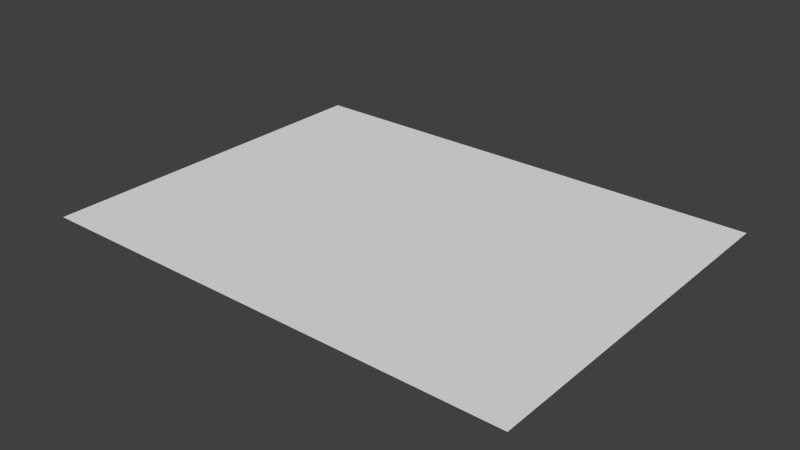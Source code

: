 # Source: HoodEnd.blend  (saved by Blender 2.76.0; exported with 4.5.12 LTS)
import bpy
from mathutils import Matrix  # noqa: F401  (used for matrix-valued properties, if any)

bpy.ops.wm.read_factory_settings(use_empty=True)
scene = bpy.context.scene
scene.name = 'Scene'

# ---- collections
col_collection_1 = bpy.data.collections.new('Collection 1'); scene.collection.children.link(col_collection_1)

# ---- materials (node trees are filled in below, after node groups)
mat_hood = bpy.data.materials.new('Hood')
mat_hood.alpha_threshold = 0.0
mat_hood.use_transparent_shadow = False
mat_hood.roughness = 0.5

# ---- material node trees

# ---- world
world_world = bpy.data.worlds.new('World'); scene.world = world_world
world_world.color = (0.05088, 0.05088, 0.05088)
world_world.use_sun_shadow = False
world_world.sun_shadow_jitter_overblur = 0.0
world_world.cycles.sampling_method = 'MANUAL'
world_world.cycles.sample_map_resolution = 256

# ---- meshes
me_plane = bpy.data.meshes.new('Plane')
me_plane.from_pydata([(-16.0, -12.0, 0.0), (16.0, -12.0, 0.0), (-16.0, 12.0, 0.0), (16.0, 12.0, 0.0), (-16.0, -9.04, 0.0), (-16.0, -10.96, 0.0), (16.0, -10.96, 0.0), (16.0, -9.04, 0.0), (-16.0, -9.36, 0.0), (16.0, -9.36, 0.0), (-16.0, -10.64, 0.0), (16.0, -10.64, 0.0)], [], [(1, 6, 5, 0), (8, 9, 7, 4), (7, 3, 2, 4), (11, 9, 8, 10), (5, 6, 11, 10)])
_uv = me_plane.uv_layers.new(name='UVMap')
_uv.uv.foreach_set('vector', [0.15, 0.15, 0.262, 0.15, 0.262, 0.35, 0.15, 0.35, 0.7753, 0.85, 0.7753, 0.65, 0.778, 0.65, 0.778, 0.85, 0.278, 0.15, 0.35, 0.15, 0.35, 0.35, 0.278, 0.35, 0.7647, 0.15, 0.7753, 0.15, 0.7753, 0.35, 0.7647, 0.35, 0.762, 0.85, 0.762, 0.65, 0.7647, 0.65, 0.7647, 0.85])
me_plane.materials.append(mat_hood)
me_plane.use_remesh_preserve_volume = False
me_plane.use_remesh_preserve_attributes = False
me_plane.use_mirror_vertex_groups = False
me_plane.update()

# ---- objects
ob_hoodend = bpy.data.objects.new('HoodEnd', me_plane)

# ---- transforms, parenting, visibility, modifiers, constraints
ob_hoodend.location = (0.0, 0.0, 0.0)
ob_hoodend.lineart.crease_threshold = 0.0

# ---- collection membership
col_collection_1.objects.link(ob_hoodend)

# ---- scene / render settings (as saved in the file)
scene.frame_start = 1; scene.frame_end = 250; scene.frame_set(1)
scene.render.engine = 'BLENDER_EEVEE_NEXT'
scene.render.resolution_percentage = 50
scene.render.dither_intensity = 0.0
scene.cycles.use_denoising = False
scene.cycles.samples = 10
scene.cycles.sampling_pattern = 'TABULATED_SOBOL'
scene.cycles.light_sampling_threshold = 0.0
scene.cycles.use_adaptive_sampling = False
scene.cycles.use_light_tree = False
scene.cycles.blur_glossy = 0.0
scene.cycles.pixel_filter_type = 'GAUSSIAN'
scene.cycles.sample_clamp_indirect = 0.0
scene.view_settings.view_transform = 'Standard'
bpy.context.view_layer.update()

# ---- added for rendering (the .blend has no active camera and no usable light): camera, sun
cam_auto = bpy.data.cameras.new('AutoCamera')
cam_auto.lens = 50.0
cam_auto.sensor_width = 36.0
cam_auto.clip_end = 1000.0
ob_auto_camera = bpy.data.objects.new('AutoCamera', cam_auto)
scene.collection.objects.link(ob_auto_camera)
ob_auto_camera.location = (37.009, -44.4108, 29.6072)
ob_auto_camera.rotation_euler = (1.09748, -7.21219e-08, 0.694738)
scene.camera = ob_auto_camera
light_auto_sun = bpy.data.lights.new('AutoSun', 'SUN')
light_auto_sun.energy = 3.0
light_auto_sun.angle = 0.0523599
ob_auto_sun = bpy.data.objects.new('AutoSun', light_auto_sun)
scene.collection.objects.link(ob_auto_sun)
ob_auto_sun.rotation_euler = (0.872665, 0.174533, 0.523599)
bpy.context.view_layer.update()
